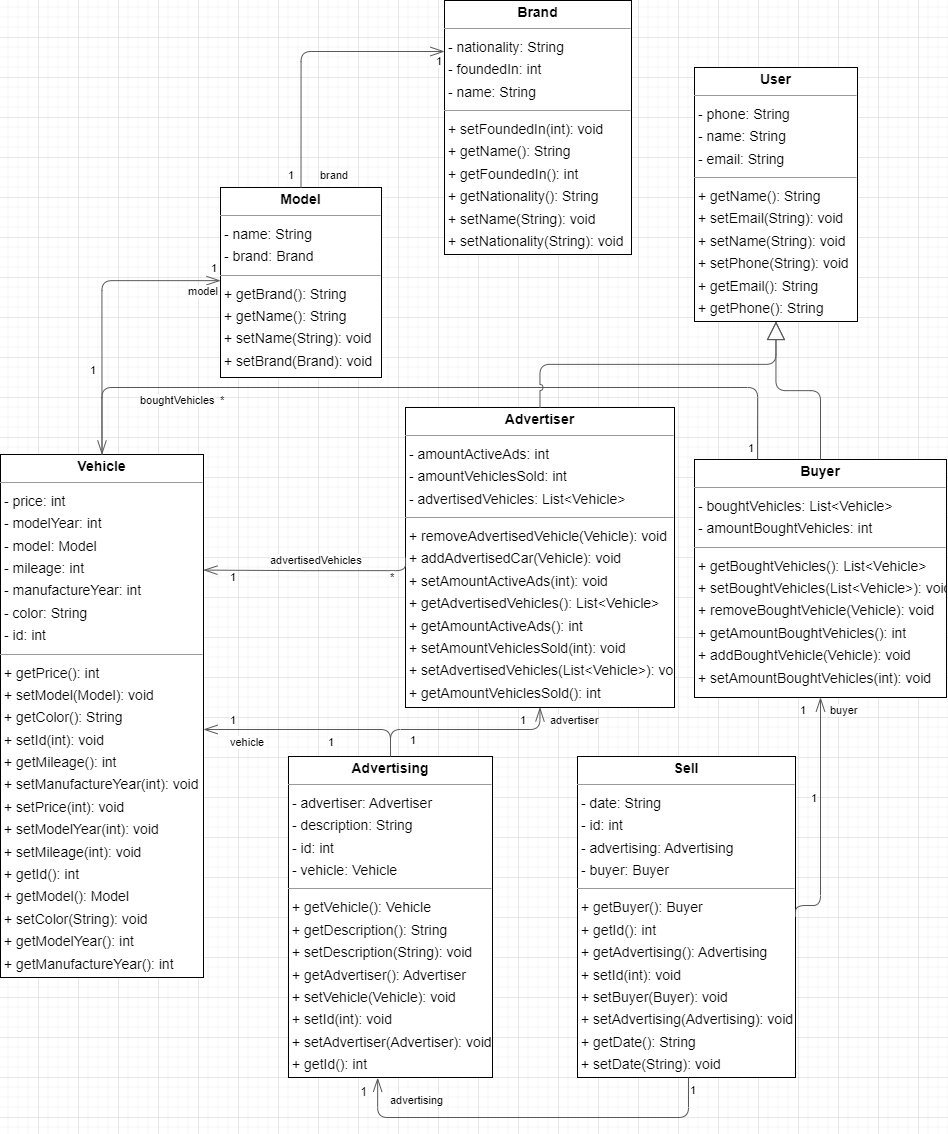

The diagram above was exported from draw.io. Its source (the exported page's mxGraphModel, read from the mxfile embedded in the PNG):
<mxGraphModel dx="3314" dy="520" grid="1" gridSize="10" guides="1" tooltips="1" connect="1" arrows="1" fold="1" page="0" pageScale="1" pageWidth="850" pageHeight="1100" background="none" math="0" shadow="0">
  <root>
    <mxCell id="0" />
    <mxCell id="1" parent="0" />
    <mxCell id="node3" value="&lt;p style=&quot;margin:0px;margin-top:4px;text-align:center;&quot;&gt;&lt;b&gt;Advertiser&lt;/b&gt;&lt;/p&gt;&lt;hr size=&quot;1&quot;/&gt;&lt;p style=&quot;margin:0 0 0 4px;line-height:1.6;&quot;&gt;- amountActiveAds: int&lt;br/&gt;- amountVehiclesSold: int&lt;br/&gt;- advertisedVehicles: List&amp;lt;Vehicle&amp;gt;&lt;/p&gt;&lt;hr size=&quot;1&quot;/&gt;&lt;p style=&quot;margin:0 0 0 4px;line-height:1.6;&quot;&gt;+ removeAdvertisedVehicle(Vehicle): void&lt;br/&gt;+ addAdvertisedCar(Vehicle): void&lt;br/&gt;+ setAmountActiveAds(int): void&lt;br/&gt;+ getAdvertisedVehicles(): List&amp;lt;Vehicle&amp;gt;&lt;br/&gt;+ getAmountActiveAds(): int&lt;br/&gt;+ setAmountVehiclesSold(int): void&lt;br/&gt;+ setAdvertisedVehicles(List&amp;lt;Vehicle&amp;gt;): void&lt;br/&gt;+ getAmountVehiclesSold(): int&lt;/p&gt;" style="verticalAlign=top;align=left;overflow=fill;fontSize=14;fontFamily=Helvetica;html=1;rounded=0;shadow=0;comic=0;labelBackgroundColor=none;strokeWidth=1;" parent="1" vertex="1">
      <mxGeometry x="-33" y="1330" width="269" height="300" as="geometry" />
    </mxCell>
    <mxCell id="node5" value="&lt;p style=&quot;margin:0px;margin-top:4px;text-align:center;&quot;&gt;&lt;b&gt;Advertising&lt;/b&gt;&lt;/p&gt;&lt;hr size=&quot;1&quot;/&gt;&lt;p style=&quot;margin:0 0 0 4px;line-height:1.6;&quot;&gt;- advertiser: Advertiser&lt;br/&gt;- description: String&lt;br/&gt;- id: int&lt;br/&gt;- vehicle: Vehicle&lt;/p&gt;&lt;hr size=&quot;1&quot;/&gt;&lt;p style=&quot;margin:0 0 0 4px;line-height:1.6;&quot;&gt;+ getVehicle(): Vehicle&lt;br/&gt;+ getDescription(): String&lt;br/&gt;+ setDescription(String): void&lt;br/&gt;+ getAdvertiser(): Advertiser&lt;br/&gt;+ setVehicle(Vehicle): void&lt;br/&gt;+ setId(int): void&lt;br/&gt;+ setAdvertiser(Advertiser): void&lt;br/&gt;+ getId(): int&lt;/p&gt;" style="verticalAlign=top;align=left;overflow=fill;fontSize=14;fontFamily=Helvetica;html=1;rounded=0;shadow=0;comic=0;labelBackgroundColor=none;strokeWidth=1;" parent="1" vertex="1">
      <mxGeometry x="-150" y="1679" width="204" height="321" as="geometry" />
    </mxCell>
    <mxCell id="node7" value="&lt;p style=&quot;margin:0px;margin-top:4px;text-align:center;&quot;&gt;&lt;b&gt;Brand&lt;/b&gt;&lt;/p&gt;&lt;hr size=&quot;1&quot;/&gt;&lt;p style=&quot;margin:0 0 0 4px;line-height:1.6;&quot;&gt;- nationality: String&lt;br/&gt;- foundedIn: int&lt;br/&gt;- name: String&lt;/p&gt;&lt;hr size=&quot;1&quot;/&gt;&lt;p style=&quot;margin:0 0 0 4px;line-height:1.6;&quot;&gt;+ setFoundedIn(int): void&lt;br/&gt;+ getName(): String&lt;br/&gt;+ getFoundedIn(): int&lt;br/&gt;+ getNationality(): String&lt;br/&gt;+ setName(String): void&lt;br/&gt;+ setNationality(String): void&lt;/p&gt;" style="verticalAlign=top;align=left;overflow=fill;fontSize=14;fontFamily=Helvetica;html=1;rounded=0;shadow=0;comic=0;labelBackgroundColor=none;strokeWidth=1;" parent="1" vertex="1">
      <mxGeometry x="6" y="923" width="187" height="254" as="geometry" />
    </mxCell>
    <mxCell id="node4" value="&lt;p style=&quot;margin:0px;margin-top:4px;text-align:center;&quot;&gt;&lt;b&gt;Buyer&lt;/b&gt;&lt;/p&gt;&lt;hr size=&quot;1&quot;/&gt;&lt;p style=&quot;margin:0 0 0 4px;line-height:1.6;&quot;&gt;- boughtVehicles: List&amp;lt;Vehicle&amp;gt;&lt;br/&gt;- amountBoughtVehicles: int&lt;/p&gt;&lt;hr size=&quot;1&quot;/&gt;&lt;p style=&quot;margin:0 0 0 4px;line-height:1.6;&quot;&gt;+ getBoughtVehicles(): List&amp;lt;Vehicle&amp;gt;&lt;br/&gt;+ setBoughtVehicles(List&amp;lt;Vehicle&amp;gt;): void&lt;br/&gt;+ removeBoughtVehicle(Vehicle): void&lt;br/&gt;+ getAmountBoughtVehicles(): int&lt;br/&gt;+ addBoughtVehicle(Vehicle): void&lt;br/&gt;+ setAmountBoughtVehicles(int): void&lt;/p&gt;" style="verticalAlign=top;align=left;overflow=fill;fontSize=14;fontFamily=Helvetica;html=1;rounded=0;shadow=0;comic=0;labelBackgroundColor=none;strokeWidth=1;" parent="1" vertex="1">
      <mxGeometry x="256" y="1382" width="252" height="238" as="geometry" />
    </mxCell>
    <mxCell id="node6" value="&lt;p style=&quot;margin:0px;margin-top:4px;text-align:center;&quot;&gt;&lt;b&gt;Model&lt;/b&gt;&lt;/p&gt;&lt;hr size=&quot;1&quot;/&gt;&lt;p style=&quot;margin:0 0 0 4px;line-height:1.6;&quot;&gt;- name: String&lt;br/&gt;- brand: Brand&lt;/p&gt;&lt;hr size=&quot;1&quot;/&gt;&lt;p style=&quot;margin:0 0 0 4px;line-height:1.6;&quot;&gt;+ getBrand(): String&lt;br/&gt;+ getName(): String&lt;br/&gt;+ setName(String): void&lt;br/&gt;+ setBrand(Brand): void&lt;/p&gt;" style="verticalAlign=top;align=left;overflow=fill;fontSize=14;fontFamily=Helvetica;html=1;rounded=0;shadow=0;comic=0;labelBackgroundColor=none;strokeWidth=1;" parent="1" vertex="1">
      <mxGeometry x="-218" y="1110" width="161" height="190" as="geometry" />
    </mxCell>
    <mxCell id="node1" value="&lt;p style=&quot;margin:0px;margin-top:4px;text-align:center;&quot;&gt;&lt;b&gt;Sell&lt;/b&gt;&lt;/p&gt;&lt;hr size=&quot;1&quot;/&gt;&lt;p style=&quot;margin:0 0 0 4px;line-height:1.6;&quot;&gt;- date: String&lt;br/&gt;- id: int&lt;br/&gt;- advertising: Advertising&lt;br/&gt;- buyer: Buyer&lt;/p&gt;&lt;hr size=&quot;1&quot;/&gt;&lt;p style=&quot;margin:0 0 0 4px;line-height:1.6;&quot;&gt;+ getBuyer(): Buyer&lt;br/&gt;+ getId(): int&lt;br/&gt;+ getAdvertising(): Advertising&lt;br/&gt;+ setId(int): void&lt;br/&gt;+ setBuyer(Buyer): void&lt;br/&gt;+ setAdvertising(Advertising): void&lt;br/&gt;+ getDate(): String&lt;br/&gt;+ setDate(String): void&lt;/p&gt;" style="verticalAlign=top;align=left;overflow=fill;fontSize=14;fontFamily=Helvetica;html=1;rounded=0;shadow=0;comic=0;labelBackgroundColor=none;strokeWidth=1;" parent="1" vertex="1">
      <mxGeometry x="139" y="1679" width="218" height="321" as="geometry" />
    </mxCell>
    <mxCell id="node2" value="&lt;p style=&quot;margin:0px;margin-top:4px;text-align:center;&quot;&gt;&lt;b&gt;User&lt;/b&gt;&lt;/p&gt;&lt;hr size=&quot;1&quot;/&gt;&lt;p style=&quot;margin:0 0 0 4px;line-height:1.6;&quot;&gt;- phone: String&lt;br/&gt;- name: String&lt;br/&gt;- email: String&lt;/p&gt;&lt;hr size=&quot;1&quot;/&gt;&lt;p style=&quot;margin:0 0 0 4px;line-height:1.6;&quot;&gt;+ getName(): String&lt;br/&gt;+ setEmail(String): void&lt;br/&gt;+ setName(String): void&lt;br/&gt;+ setPhone(String): void&lt;br/&gt;+ getEmail(): String&lt;br/&gt;+ getPhone(): String&lt;/p&gt;" style="verticalAlign=top;align=left;overflow=fill;fontSize=14;fontFamily=Helvetica;html=1;rounded=0;shadow=0;comic=0;labelBackgroundColor=none;strokeWidth=1;" parent="1" vertex="1">
      <mxGeometry x="256" y="990" width="163" height="254" as="geometry" />
    </mxCell>
    <mxCell id="node0" value="&lt;p style=&quot;margin:0px;margin-top:4px;text-align:center;&quot;&gt;&lt;b&gt;Vehicle&lt;/b&gt;&lt;/p&gt;&lt;hr size=&quot;1&quot;/&gt;&lt;p style=&quot;margin:0 0 0 4px;line-height:1.6;&quot;&gt;- price: int&lt;br/&gt;- modelYear: int&lt;br/&gt;- model: Model&lt;br/&gt;- mileage: int&lt;br/&gt;- manufactureYear: int&lt;br/&gt;- color: String&lt;br/&gt;- id: int&lt;/p&gt;&lt;hr size=&quot;1&quot;/&gt;&lt;p style=&quot;margin:0 0 0 4px;line-height:1.6;&quot;&gt;+ getPrice(): int&lt;br/&gt;+ setModel(Model): void&lt;br/&gt;+ getColor(): String&lt;br/&gt;+ setId(int): void&lt;br/&gt;+ getMileage(): int&lt;br/&gt;+ setManufactureYear(int): void&lt;br/&gt;+ setPrice(int): void&lt;br/&gt;+ setModelYear(int): void&lt;br/&gt;+ setMileage(int): void&lt;br/&gt;+ getId(): int&lt;br/&gt;+ getModel(): Model&lt;br/&gt;+ setColor(String): void&lt;br/&gt;+ getModelYear(): int&lt;br/&gt;+ getManufactureYear(): int&lt;/p&gt;" style="verticalAlign=top;align=left;overflow=fill;fontSize=14;fontFamily=Helvetica;html=1;rounded=0;shadow=0;comic=0;labelBackgroundColor=none;strokeWidth=1;" parent="1" vertex="1">
      <mxGeometry x="-438" y="1377" width="203" height="523" as="geometry" />
    </mxCell>
    <mxCell id="edge4" value="" style="html=1;rounded=1;edgeStyle=orthogonalEdgeStyle;dashed=0;startArrow=diamondThinstartSize=12;endArrow=openThin;endSize=12;strokeColor=#595959;exitX=0.000;exitY=0.500;exitDx=0;exitDy=0;entryX=1.000;entryY=0.221;entryDx=0;entryDy=0;" parent="1" source="node3" target="node0" edge="1">
      <mxGeometry width="50" height="50" relative="1" as="geometry">
        <Array as="points">
          <mxPoint x="-33" y="1493" />
          <mxPoint x="-134" y="1493" />
        </Array>
      </mxGeometry>
    </mxCell>
    <mxCell id="label24" value="1" style="edgeLabel;resizable=0;html=1;align=left;verticalAlign=top;strokeColor=default;" parent="edge4" vertex="1" connectable="0">
      <mxGeometry x="-210" y="1487" as="geometry" />
    </mxCell>
    <mxCell id="label28" value="*" style="edgeLabel;resizable=0;html=1;align=left;verticalAlign=top;strokeColor=default;" parent="edge4" vertex="1" connectable="0">
      <mxGeometry x="-50" y="1487" as="geometry" />
    </mxCell>
    <mxCell id="label29" value="advertisedVehicles" style="edgeLabel;resizable=0;html=1;align=left;verticalAlign=top;strokeColor=default;" parent="edge4" vertex="1" connectable="0">
      <mxGeometry x="-170" y="1470" as="geometry" />
    </mxCell>
    <mxCell id="edge3" value="" style="html=1;rounded=1;edgeStyle=orthogonalEdgeStyle;dashed=0;startArrow=diamondThinstartSize=12;endArrow=openThin;endSize=12;strokeColor=#595959;exitX=0.500;exitY=0.000;exitDx=0;exitDy=0;entryX=0.500;entryY=1.000;entryDx=0;entryDy=0;" parent="1" source="node5" target="node3" edge="1">
      <mxGeometry width="50" height="50" relative="1" as="geometry">
        <Array as="points">
          <mxPoint x="-48" y="1652" />
          <mxPoint x="101" y="1652" />
        </Array>
      </mxGeometry>
    </mxCell>
    <mxCell id="label18" value="1" style="edgeLabel;resizable=0;html=1;align=left;verticalAlign=top;strokeColor=default;" parent="edge3" vertex="1" connectable="0">
      <mxGeometry x="-30" y="1650" as="geometry" />
    </mxCell>
    <mxCell id="label22" value="1" style="edgeLabel;resizable=0;html=1;align=left;verticalAlign=top;strokeColor=default;" parent="edge3" vertex="1" connectable="0">
      <mxGeometry x="80" y="1630" as="geometry" />
    </mxCell>
    <mxCell id="label23" value="advertiser" style="edgeLabel;resizable=0;html=1;align=left;verticalAlign=top;strokeColor=default;" parent="edge3" vertex="1" connectable="0">
      <mxGeometry x="110" y="1630" as="geometry" />
    </mxCell>
    <mxCell id="edge2" value="" style="html=1;rounded=1;edgeStyle=orthogonalEdgeStyle;dashed=0;startArrow=diamondThinstartSize=12;endArrow=openThin;endSize=12;strokeColor=#595959;exitX=0.500;exitY=0.000;exitDx=0;exitDy=0;" parent="1" source="node5" target="node0" edge="1">
      <mxGeometry width="50" height="50" relative="1" as="geometry">
        <Array as="points">
          <mxPoint x="-48" y="1652" />
        </Array>
      </mxGeometry>
    </mxCell>
    <mxCell id="label12" value="1" style="edgeLabel;resizable=0;html=1;align=left;verticalAlign=top;strokeColor=default;" parent="edge2" vertex="1" connectable="0">
      <mxGeometry x="-210" y="1630" as="geometry" />
    </mxCell>
    <mxCell id="label16" value="1" style="edgeLabel;resizable=0;html=1;align=left;verticalAlign=top;strokeColor=default;" parent="edge2" vertex="1" connectable="0">
      <mxGeometry x="-112" y="1652" as="geometry" />
    </mxCell>
    <mxCell id="label17" value="vehicle" style="edgeLabel;resizable=0;html=1;align=left;verticalAlign=top;strokeColor=default;" parent="edge2" vertex="1" connectable="0">
      <mxGeometry x="-210" y="1652" as="geometry" />
    </mxCell>
    <mxCell id="edge7" value="" style="html=1;rounded=1;edgeStyle=orthogonalEdgeStyle;dashed=0;startArrow=diamondThinstartSize=12;endArrow=openThin;endSize=12;strokeColor=#595959;exitX=0.250;exitY=0.000;exitDx=0;exitDy=0;entryX=0.500;entryY=0.000;entryDx=0;entryDy=0;" parent="1" source="node4" target="node0" edge="1">
      <mxGeometry width="50" height="50" relative="1" as="geometry">
        <Array as="points">
          <mxPoint x="319" y="1310" />
          <mxPoint x="-336" y="1310" />
        </Array>
      </mxGeometry>
    </mxCell>
    <mxCell id="label42" value="1" style="edgeLabel;resizable=0;html=1;align=left;verticalAlign=top;strokeColor=default;" parent="edge7" vertex="1" connectable="0">
      <mxGeometry x="308" y="1358" as="geometry" />
    </mxCell>
    <mxCell id="label46" value="*" style="edgeLabel;resizable=0;html=1;align=left;verticalAlign=top;strokeColor=default;" parent="edge7" vertex="1" connectable="0">
      <mxGeometry x="-220" y="1310" as="geometry" />
    </mxCell>
    <mxCell id="label47" value="boughtVehicles" style="edgeLabel;resizable=0;html=1;align=left;verticalAlign=top;strokeColor=default;" parent="edge7" vertex="1" connectable="0">
      <mxGeometry x="-300" y="1310" as="geometry" />
    </mxCell>
    <mxCell id="edge5" value="" style="html=1;rounded=1;edgeStyle=orthogonalEdgeStyle;dashed=0;startArrow=diamondThinstartSize=12;endArrow=openThin;endSize=12;strokeColor=#595959;exitX=0.500;exitY=0.000;exitDx=0;exitDy=0;" parent="1" source="node6" target="node7" edge="1">
      <mxGeometry width="50" height="50" relative="1" as="geometry">
        <Array as="points">
          <mxPoint x="-137" y="974" />
        </Array>
      </mxGeometry>
    </mxCell>
    <mxCell id="label30" value="1" style="edgeLabel;resizable=0;html=1;align=left;verticalAlign=top;strokeColor=default;" parent="edge5" vertex="1" connectable="0">
      <mxGeometry x="-152" y="1085" as="geometry" />
    </mxCell>
    <mxCell id="label34" value="1" style="edgeLabel;resizable=0;html=1;align=left;verticalAlign=top;strokeColor=default;" parent="edge5" vertex="1" connectable="0">
      <mxGeometry x="-4" y="971" as="geometry" />
    </mxCell>
    <mxCell id="label35" value="brand" style="edgeLabel;resizable=0;html=1;align=left;verticalAlign=top;strokeColor=default;" parent="edge5" vertex="1" connectable="0">
      <mxGeometry x="-120" y="1085" as="geometry" />
    </mxCell>
    <mxCell id="edge6" value="" style="html=1;rounded=1;edgeStyle=orthogonalEdgeStyle;dashed=0;startArrow=diamondThinstartSize=12;endArrow=openThin;endSize=12;strokeColor=#595959;entryX=0.437;entryY=1.001;entryDx=0;entryDy=0;entryPerimeter=0;" parent="1" target="node5" edge="1">
      <mxGeometry width="50" height="50" relative="1" as="geometry">
        <Array as="points">
          <mxPoint x="250" y="2000" />
          <mxPoint x="250" y="2040" />
          <mxPoint x="-61" y="2040" />
        </Array>
        <mxPoint x="250" y="2000" as="sourcePoint" />
        <mxPoint x="-60" y="1980" as="targetPoint" />
      </mxGeometry>
    </mxCell>
    <mxCell id="label36" value="1" style="edgeLabel;resizable=0;html=1;align=left;verticalAlign=top;strokeColor=default;" parent="edge6" vertex="1" connectable="0">
      <mxGeometry x="250" y="2000" as="geometry" />
    </mxCell>
    <mxCell id="label40" value="" style="edgeLabel;resizable=0;html=1;align=left;verticalAlign=top;strokeColor=default;rotation=30;" parent="edge6" vertex="1" connectable="0">
      <mxGeometry x="-70" y="2080" as="geometry" />
    </mxCell>
    <mxCell id="label41" value="advertising" style="edgeLabel;resizable=0;html=1;align=left;verticalAlign=top;strokeColor=default;" parent="edge6" vertex="1" connectable="0">
      <mxGeometry x="-50" y="2010" as="geometry" />
    </mxCell>
    <mxCell id="edge8" value="" style="html=1;rounded=1;edgeStyle=orthogonalEdgeStyle;dashed=0;startArrow=diamondThinstartSize=12;endArrow=openThin;endSize=12;strokeColor=#595959;exitX=1.000;exitY=0.500;exitDx=0;exitDy=0;entryX=0.500;entryY=1.000;entryDx=0;entryDy=0;" parent="1" source="node1" target="node4" edge="1">
      <mxGeometry width="50" height="50" relative="1" as="geometry">
        <Array as="points">
          <mxPoint x="382" y="1828" />
        </Array>
      </mxGeometry>
    </mxCell>
    <mxCell id="label48" value="1" style="edgeLabel;resizable=0;html=1;align=left;verticalAlign=top;strokeColor=default;" parent="edge8" vertex="1" connectable="0">
      <mxGeometry x="371" y="1708" as="geometry" />
    </mxCell>
    <mxCell id="label52" value="1" style="edgeLabel;resizable=0;html=1;align=left;verticalAlign=top;strokeColor=default;" parent="edge8" vertex="1" connectable="0">
      <mxGeometry x="360" y="1620" as="geometry" />
    </mxCell>
    <mxCell id="label53" value="buyer" style="edgeLabel;resizable=0;html=1;align=left;verticalAlign=top;strokeColor=default;" parent="edge8" vertex="1" connectable="0">
      <mxGeometry x="390" y="1620" as="geometry" />
    </mxCell>
    <mxCell id="edge9" value="" style="html=1;rounded=1;edgeStyle=orthogonalEdgeStyle;dashed=0;startArrow=diamondThinstartSize=12;endArrow=openThin;endSize=12;strokeColor=#595959;exitX=0.500;exitY=0.000;exitDx=0;exitDy=0;" parent="1" source="node0" target="node6" edge="1">
      <mxGeometry width="50" height="50" relative="1" as="geometry">
        <Array as="points">
          <mxPoint x="-337" y="1203" />
        </Array>
      </mxGeometry>
    </mxCell>
    <mxCell id="label54" value="1" style="edgeLabel;resizable=0;html=1;align=left;verticalAlign=top;strokeColor=default;" parent="edge9" vertex="1" connectable="0">
      <mxGeometry x="-350" y="1280" as="geometry" />
    </mxCell>
    <mxCell id="label58" value="1" style="edgeLabel;resizable=0;html=1;align=left;verticalAlign=top;strokeColor=default;" parent="edge9" vertex="1" connectable="0">
      <mxGeometry x="-229" y="1178" as="geometry" />
    </mxCell>
    <mxCell id="label59" value="model" style="edgeLabel;resizable=0;html=1;align=left;verticalAlign=top;strokeColor=default;" parent="edge9" vertex="1" connectable="0">
      <mxGeometry x="-252" y="1201" as="geometry" />
    </mxCell>
    <mxCell id="UdsXBOjWzc9KpxllW5aG-1" value="1" style="text;html=1;align=center;verticalAlign=middle;resizable=0;points=[];autosize=1;strokeColor=none;fillColor=none;" vertex="1" parent="1">
      <mxGeometry x="-90" y="2000" width="30" height="30" as="geometry" />
    </mxCell>
    <mxCell id="UdsXBOjWzc9KpxllW5aG-5" value="" style="endArrow=block;endSize=16;endFill=0;html=1;rounded=1;strokeColor=#595959;entryX=0.5;entryY=1;entryDx=0;entryDy=0;exitX=0.5;exitY=0;exitDx=0;exitDy=0;edgeStyle=orthogonalEdgeStyle;" edge="1" parent="1" source="node4" target="node2">
      <mxGeometry width="160" relative="1" as="geometry">
        <mxPoint x="160" y="1270" as="sourcePoint" />
        <mxPoint x="320" y="1270" as="targetPoint" />
      </mxGeometry>
    </mxCell>
    <mxCell id="UdsXBOjWzc9KpxllW5aG-6" value="" style="endArrow=block;endSize=16;endFill=0;html=1;rounded=1;strokeColor=#595959;entryX=0.5;entryY=1;entryDx=0;entryDy=0;exitX=0.5;exitY=0;exitDx=0;exitDy=0;edgeStyle=orthogonalEdgeStyle;jumpStyle=arc;" edge="1" parent="1" source="node3" target="node2">
      <mxGeometry width="160" relative="1" as="geometry">
        <mxPoint x="392" y="1392" as="sourcePoint" />
        <mxPoint x="347.4999999999998" y="1254" as="targetPoint" />
      </mxGeometry>
    </mxCell>
  </root>
</mxGraphModel>